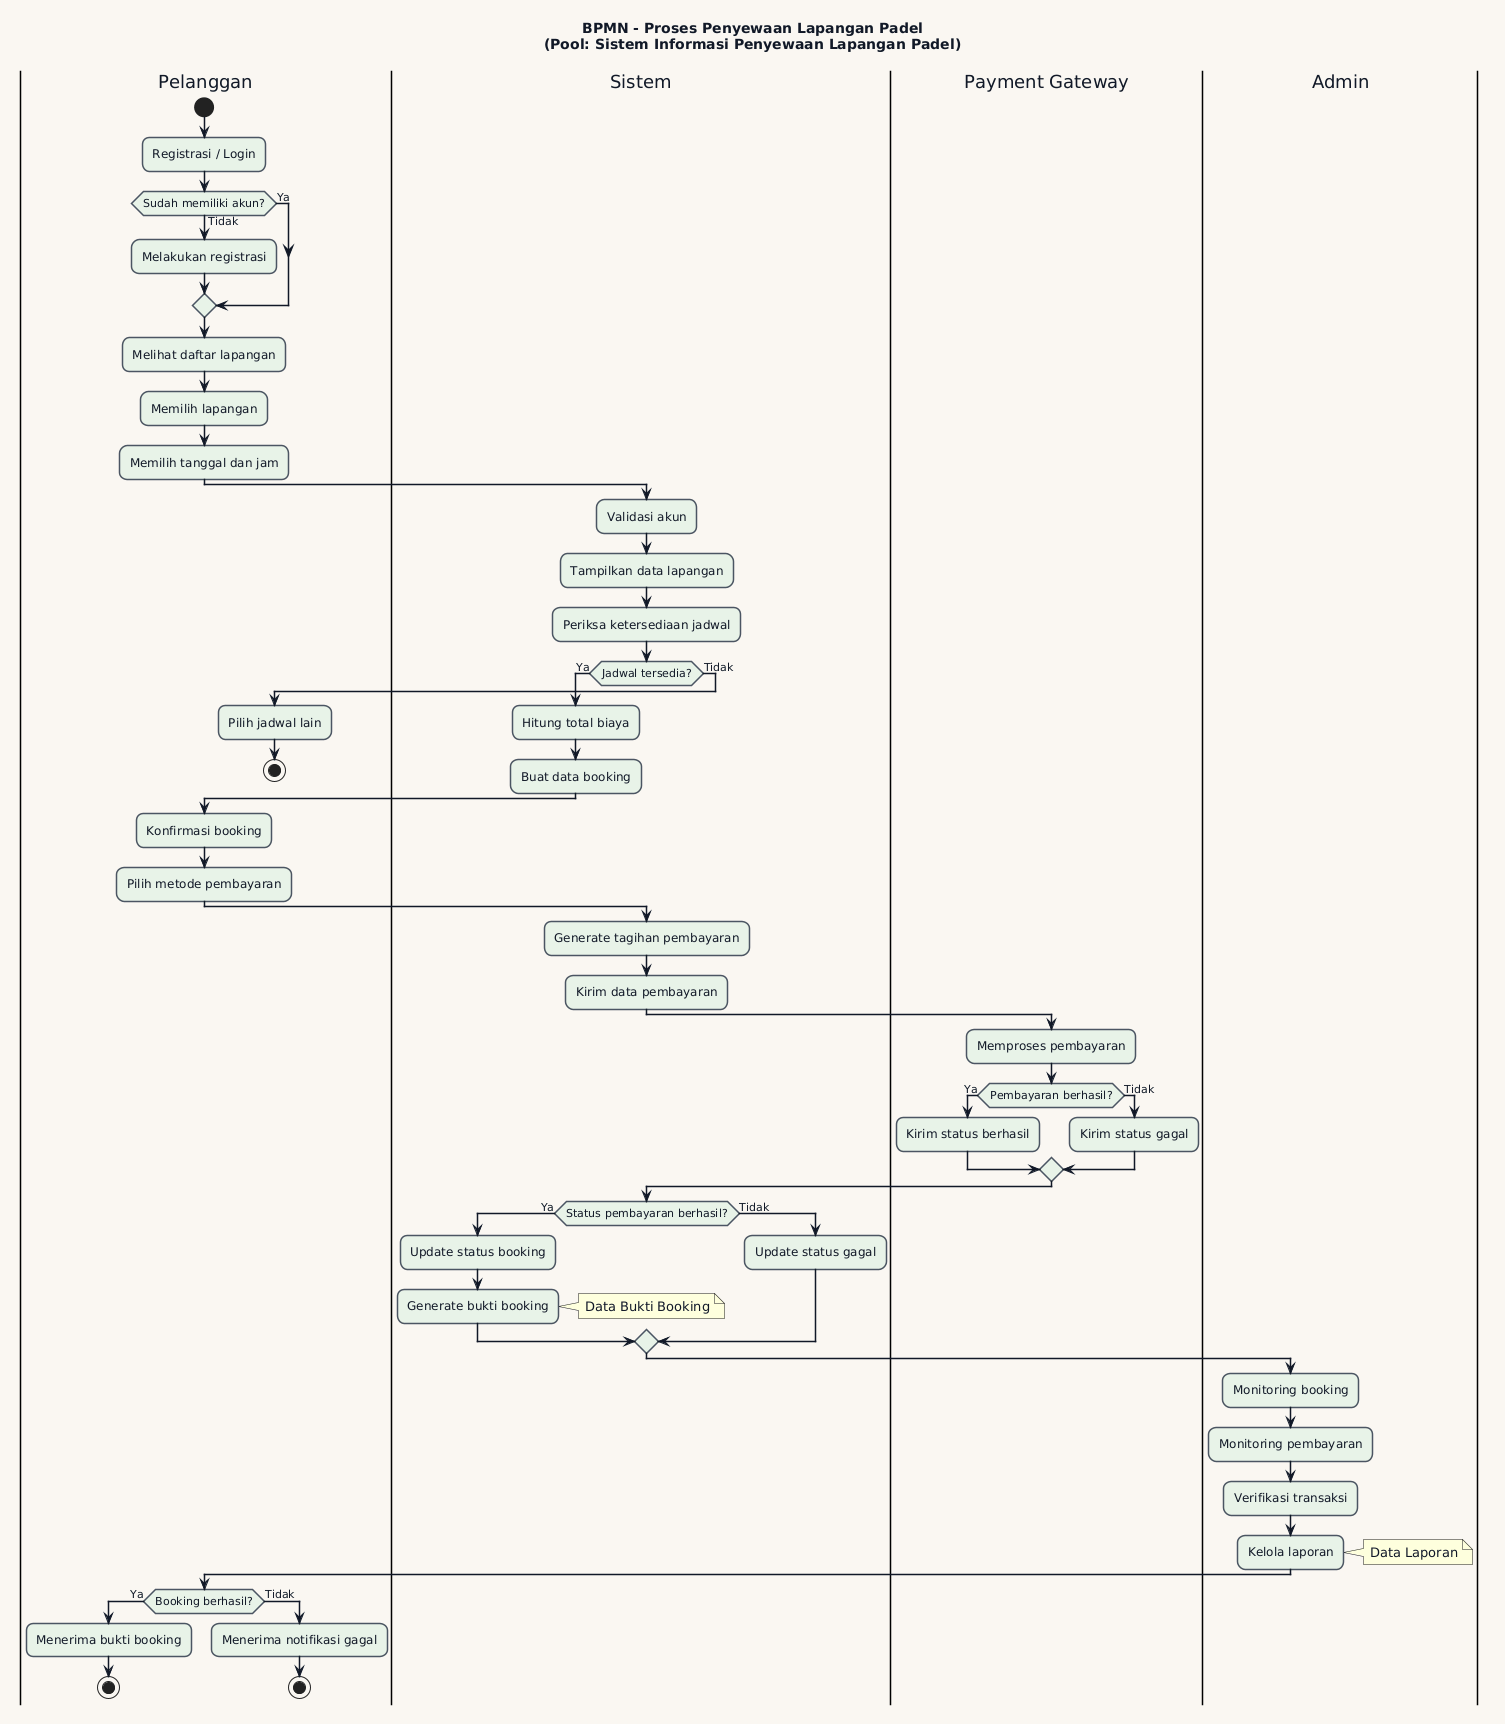

The diagram above was rendered by PlantUML. Its source (embedded in the PNG):
@startuml
title BPMN - Proses Penyewaan Lapangan Padel\n(Pool: Sistem Informasi Penyewaan Lapangan Padel)

skinparam backgroundColor #FAF7F2
skinparam shadowing false
skinparam roundcorner 15
skinparam linetype ortho

skinparam defaultFontName Arial
skinparam defaultFontColor #111827
skinparam defaultFontStyle bold

skinparam ArrowColor #111827
skinparam ArrowThickness 2

skinparam activity {
    BackgroundColor #E8F3E8
    BorderColor #4B5563
    BorderThickness 1.5
    FontColor #111827
}

|Pelanggan|

start

:Registrasi / Login;

if (Sudah memiliki akun?) then (Ya)

else (Tidak)

:Melakukan registrasi;

endif

:Melihat daftar lapangan;

:Memilih lapangan;

:Memilih tanggal dan jam;

|Sistem|

:Validasi akun;

:Tampilkan data lapangan;

:Periksa ketersediaan jadwal;

if (Jadwal tersedia?) then (Ya)

    :Hitung total biaya;

    :Buat data booking;

else (Tidak)

    |Pelanggan|

    :Pilih jadwal lain;

    stop

endif

|Pelanggan|

:Konfirmasi booking;

:Pilih metode pembayaran;

|Sistem|

:Generate tagihan pembayaran;

:Kirim data pembayaran;

|Payment Gateway|

:Memproses pembayaran;

if (Pembayaran berhasil?) then (Ya)

    :Kirim status berhasil;

else (Tidak)

    :Kirim status gagal;

endif

|Sistem|

if (Status pembayaran berhasil?) then (Ya)

    :Update status booking;

    :Generate bukti booking;

    note right
      Data Bukti Booking
    end note

else (Tidak)

    :Update status gagal;

endif

|Admin|

:Monitoring booking;

:Monitoring pembayaran;

:Verifikasi transaksi;

:Kelola laporan;

note right
  Data Laporan
end note

|Pelanggan|

if (Booking berhasil?) then (Ya)

    :Menerima bukti booking;

    stop

else (Tidak)

    :Menerima notifikasi gagal;

    stop

endif
@enduml